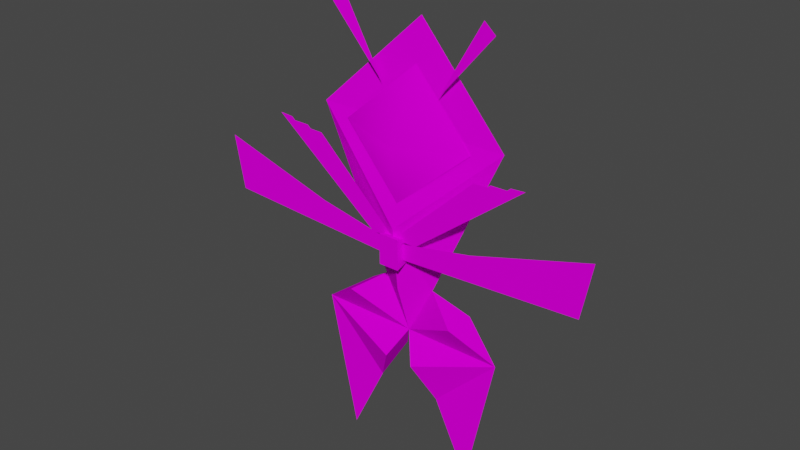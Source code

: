 # Source: rumble-kartana.blend  (saved by Blender 2.83.20; exported with 4.5.12 LTS)
import bpy
from mathutils import Matrix  # noqa: F401  (used for matrix-valued properties, if any)

bpy.ops.wm.read_factory_settings(use_empty=True)
scene = bpy.context.scene
scene.name = 'Scene'

# ---- collections
col_collection = bpy.data.collections.new('Collection'); scene.collection.children.link(col_collection)

# ---- images (referenced by path relative to the original .blend; pixels are not part of the script)
import os
ASSET_DIR = os.environ.get("B2B_ASSET_DIR", "")  # directory of the original .blend (textures are referenced by path, not embedded)
HERE = os.path.dirname(os.path.abspath(__file__))  # packed textures are extracted next to this script under _unpacked/

def load_image(name, relpath, width, height, colorspace="sRGB"):
    """Load a texture the original file referenced (path relative to the .blend, or extracted next to this script)."""
    p = next((c for c in (os.path.join(HERE, relpath), os.path.join(ASSET_DIR, relpath)) if relpath and os.path.exists(c)), "")
    if p:
        img = bpy.data.images.load(p, check_existing=True)
        img.name = name
    else:  # same state as the original file: an image datablock whose file is absent (Cycles renders it pink)
        img = bpy.data.images.new(name, width, height)
        img.source = "FILE"
        img.filepath = "//" + (relpath or name)
    img.colorspace_settings.name = colorspace
    return img
img_pii_kamiturugi_head_png = load_image('Pii_KAMITURUGI_head.png', 'Pii_KAMITURUGI_head.png', 1024, 1024, 'sRGB')
img_pii_kamiturugi_body_png = load_image('Pii_KAMITURUGI_body.png', 'Pii_KAMITURUGI_body.png', 1024, 1024, 'sRGB')

# ---- materials (node trees are filled in below, after node groups)
mat_pii_kamiturugi_head_c = bpy.data.materials.new('Pii_KAMITURUGI_head_C')
mat_pii_kamiturugi_head_c.surface_render_method = 'BLENDED'
mat_pii_kamiturugi_head_c.blend_method = 'BLEND'
mat_pii_kamiturugi_head_c.use_transparency_overlap = False
mat_pii_kamiturugi_head_c.show_transparent_back = False
mat_pii_kamiturugi_head_c.use_transparent_shadow = False
mat_pii_kamiturugi_head_c.diffuse_color = (0.942, 0.942, 0.942, 1.0)
mat_pii_kamiturugi_head_c.roughness = 0.5528
mat_pii_kamiturugi_head_c.specular_intensity = 1.0
mat_pii_kamiturugi_head_c.metallic = 1.0
mat_pii_kamiturugi_body_c = bpy.data.materials.new('Pii_KAMITURUGI_body_C')
mat_pii_kamiturugi_body_c.surface_render_method = 'BLENDED'
mat_pii_kamiturugi_body_c.blend_method = 'BLEND'
mat_pii_kamiturugi_body_c.use_transparency_overlap = False
mat_pii_kamiturugi_body_c.show_transparent_back = False
mat_pii_kamiturugi_body_c.use_transparent_shadow = False
mat_pii_kamiturugi_body_c.diffuse_color = (0.942, 0.942, 0.942, 1.0)
mat_pii_kamiturugi_body_c.roughness = 0.5528
mat_pii_kamiturugi_body_c.specular_intensity = 1.0
mat_pii_kamiturugi_body_c.metallic = 1.0

# ---- material node trees
mat_pii_kamiturugi_head_c.use_nodes = True; mat_pii_kamiturugi_head_c.node_tree.nodes.clear()
_N = mat_pii_kamiturugi_head_c.node_tree.nodes; _L = mat_pii_kamiturugi_head_c.node_tree.links
n0 = _N.new('ShaderNodeBsdfPrincipled'); n0.name = 'Principled BSDF'; n0.location = (10, 300)
n0.distribution = 'GGX'
n0.subsurface_method = 'RANDOM_WALK_SKIN'
n0.inputs[2].default_value = 1.0
n0.inputs[3].default_value = 1.45
n0.inputs[13].default_value = 0.0
n0.inputs[27].default_value = (0.0, 0.0, 0.0, 1.0)
n0.inputs[28].default_value = 1.0
n1 = _N.new('ShaderNodeTexImage'); n1.name = 'Image Texture'; n1.location = (-300, 600)
n1.image = img_pii_kamiturugi_head_png
n1.interpolation = 'Closest'
n2 = _N.new('ShaderNodeOutputMaterial'); n2.name = 'Material Output'; n2.location = (300, 300)
_L.new(n0.outputs[0], n2.inputs[0])
_L.new(n1.outputs[0], n0.inputs[0])
n2.is_active_output = True
mat_pii_kamiturugi_body_c.use_nodes = True; mat_pii_kamiturugi_body_c.node_tree.nodes.clear()
_N = mat_pii_kamiturugi_body_c.node_tree.nodes; _L = mat_pii_kamiturugi_body_c.node_tree.links
n0 = _N.new('ShaderNodeBsdfPrincipled'); n0.name = 'Principled BSDF'; n0.location = (10, 300)
n0.distribution = 'GGX'
n0.subsurface_method = 'RANDOM_WALK_SKIN'
n0.inputs[2].default_value = 0.0
n0.inputs[3].default_value = 1.45
n0.inputs[13].default_value = 0.0
n0.inputs[27].default_value = (0.0, 0.0, 0.0, 1.0)
n0.inputs[28].default_value = 1.0
n1 = _N.new('ShaderNodeTexImage'); n1.name = 'Image Texture'; n1.location = (-300, 600)
n1.image = img_pii_kamiturugi_body_png
n1.interpolation = 'Closest'
n2 = _N.new('ShaderNodeOutputMaterial'); n2.name = 'Material Output'; n2.location = (300, 300)
_L.new(n0.outputs[0], n2.inputs[0])
_L.new(n1.outputs[0], n0.inputs[0])
n2.is_active_output = True

# ---- world
world_world = bpy.data.worlds.new('World'); scene.world = world_world
world_world.use_nodes = True; world_world.node_tree.nodes.clear()
_N = world_world.node_tree.nodes; _L = world_world.node_tree.links
n0 = _N.new('ShaderNodeOutputWorld'); n0.name = 'World Output'; n0.location = (300, 300)
n1 = _N.new('ShaderNodeBackground'); n1.name = 'Background'; n1.location = (10, 300)
n1.inputs[0].default_value = (0.05088, 0.05088, 0.05088, 1.0)
_L.new(n1.outputs[0], n0.inputs[0])
n0.is_active_output = True
world_world.color = (0.05088, 0.05088, 0.05088)
world_world.use_sun_shadow = False
world_world.sun_shadow_jitter_overblur = 0.0

# ---- meshes
me_pii_kamiturugi = bpy.data.meshes.new('Pii_KAMITURUGI')
me_pii_kamiturugi.from_pydata([(-0.1216, 0.3526, 0.03359), (-0.1216, 0.3517, -0.03359), (0.0, 0.291, 2.198e-08), (-0.05675, 0.3994, 2.198e-08), (0.0, 0.5323, 0.04958), (-0.206, 0.7213, -0.0004451), (0.0, 0.3994, 0.03532), (0.0, 0.3994, 3.017e-08), (0.0, 0.7213, 5.447e-08), (0.0, 0.9191, -0.0296), (-0.03044, 0.2332, -0.03359), (-0.03103, 0.2331, 0.03359), (-0.0696, 0.1553, 1.179e-08), (-0.2075, 0.2914, 2.198e-08), (0.1216, 0.3526, 0.03359), (0.1216, 0.3517, -0.03359), (0.1453, 0.0, -2.316e-15), (0.206, 0.7213, -0.0004451), (0.05675, 0.3994, 2.198e-08), (0.03044, 0.2332, -0.03359), (0.03103, 0.2331, 0.03359), (0.0696, 0.1553, 1.179e-08), (0.2075, 0.2914, 2.198e-08), (-1.788e-07, 0.703, 0.06317), (0.0, 0.8347, -0.01697), (0.0, 0.5802, 0.03701), (-0.1447, 0.703, 0.007145), (0.1405, 0.703, 0.007145), (0.1547, 0.9453, -0.001201), (0.182, 0.9256, 0.003517), (-0.06438, 0.7905, 0.001158), (-0.1547, 0.9453, -0.001201), (-0.182, 0.9256, 0.003517), (0.06438, 0.7905, 0.001158), (-0.1453, 0.0, -2.316e-15), (-0.02161, 0.457, 0.06105), (-0.02161, 0.5209, 0.06105), (-0.02161, 0.4658, 0.03016), (-0.02161, 0.5121, 0.03016), (0.02161, 0.457, 0.06105), (0.02161, 0.5209, 0.06105), (0.02161, 0.4658, 0.03016), (0.02161, 0.5121, 0.03016), (-0.03545, 0.5109, 0.04583), (-0.212, 0.6835, 0.04584), (7.544e-08, 0.5109, 0.04584), (-0.2821, 0.6919, 0.0458), (-0.2532, 0.69, 0.0458), (-0.2048, 0.6773, 0.04584), (-0.01182, 0.5109, 0.04584), (-0.2458, 0.6839, 0.0458), (-0.177, 0.6768, 0.04584), (-0.05092, 0.5109, 0.04583), (0.03545, 0.5109, 0.04583), (0.212, 0.6835, 0.04584), (0.2458, 0.6839, 0.0458), (0.177, 0.6768, 0.04584), (0.2048, 0.6773, 0.04584), (0.01182, 0.5109, 0.04584), (0.05092, 0.5109, 0.04583), (0.2821, 0.6919, 0.0458), (0.2532, 0.69, 0.0458), (0.0, 0.7213, -0.001781), (0.0, 0.9191, -0.03138)], [], [(1, 13, 0, 3), (2, 1, 3), (1, 2, 13), (13, 2, 0), (3, 0, 2), (6, 4, 3), (13, 34, 12), (7, 2, 3), (3, 4, 5), (5, 4, 8), (6, 3, 2), (3, 5, 8, 7), (5, 8, 9), (11, 12, 10, 2), (13, 11, 2), (11, 13, 12), (12, 13, 10), (2, 10, 13), (15, 18, 14, 22), (2, 18, 15), (15, 22, 2), (22, 14, 2), (18, 2, 14), (6, 18, 4), (22, 21, 16), (7, 18, 2), (18, 17, 4), (17, 8, 4), (6, 2, 18), (18, 7, 8, 17), (17, 9, 8), (20, 2, 19, 21), (22, 2, 20), (20, 21, 22), (21, 19, 22), (2, 22, 19), (26, 23, 24), (26, 25, 23), (27, 24, 23), (27, 23, 25), (33, 29, 28), (30, 32, 31), (35, 36, 38, 37), (37, 38, 42, 41), (41, 42, 40, 39), (39, 40, 36, 35), (37, 41, 39, 35), (42, 38, 36, 40), (43, 49, 44, 50), (48, 49, 45, 51), (43, 47, 46, 52), (53, 55, 54, 58), (57, 56, 45, 58), (53, 59, 60, 61), (5, 63, 62), (17, 62, 63)])
me_pii_kamiturugi.polygons.foreach_set('material_index', [1, 1, 1, 1, 1, 1, 1, 1, 1, 1, 1, 1, 1, 1, 1, 1, 1, 1, 1, 1, 1, 1, 1, 1, 1, 1, 1, 1, 1, 1, 1, 1, 1, 1, 1, 1, 0, 0, 0, 0, 1, 1, 1, 1, 1, 1, 1, 1, 1, 1, 1, 1, 1, 1, 1, 1])
_uv = me_pii_kamiturugi.uv_layers.new(name='UVMap')
_uv.uv.foreach_set('vector', [0.4433, 0.4324, 0.4433, 0.4324, 0.4433, 0.4324, 0.4433, 0.4324, 0.05167, 0.4324, 0.05167, 0.4324, 0.05167, 0.4324, 0.05167, 0.4324, 0.05167, 0.4324, 0.05167, 0.4324, 0.05167, 0.4324, 0.05167, 0.4324, 0.05167, 0.4324, 0.05167, 0.4324, 0.05167, 0.4324, 0.05167, 0.4324, 1.0, 0.2523, 1.0, 0.5, 0.875, 0.2523, 0.05167, 0.4324, 0.05167, 0.4324, 0.05167, 0.4324, 0.1985, 0.4378, 0.1985, 0.4378, 0.1985, 0.4378, 0.1985, 0.4378, 0.1985, 0.4378, 0.1985, 0.4378, 0.4433, 0.4324, 0.4433, 0.4324, 0.4433, 0.4324, 1.0, 0.2523, 0.875, 0.2523, 1.0, 0.0, 0.1985, 0.4378, 0.1985, 0.4378, 0.1985, 0.4378, 0.1985, 0.4378, 0.4433, 0.4324, 0.4433, 0.4324, 0.4433, 0.4324, 0.4433, 0.4324, 0.4433, 0.4324, 0.4433, 0.4324, 0.4433, 0.4324, 0.05167, 0.4324, 0.05167, 0.4324, 0.05167, 0.4324, 0.05167, 0.4324, 0.05167, 0.4324, 0.05167, 0.4324, 0.05167, 0.4324, 0.05167, 0.4324, 0.05167, 0.4324, 0.05167, 0.4324, 0.05167, 0.4324, 0.05167, 0.4324, 0.4433, 0.4324, 0.4433, 0.4324, 0.4433, 0.4324, 0.4433, 0.4324, 0.05167, 0.4324, 0.05167, 0.4324, 0.05167, 0.4324, 0.05167, 0.4324, 0.05167, 0.4324, 0.05167, 0.4324, 0.05167, 0.4324, 0.05167, 0.4324, 0.05167, 0.4324, 0.05167, 0.4324, 0.05167, 0.4324, 0.05167, 0.4324, 1.0, 0.2523, 0.875, 0.2523, 1.0, 0.5, 0.05167, 0.4324, 0.05167, 0.4324, 0.05167, 0.4324, 0.1985, 0.4378, 0.1985, 0.4378, 0.1985, 0.4378, 0.1985, 0.4378, 0.1985, 0.4378, 0.1985, 0.4378, 0.4433, 0.4324, 0.4433, 0.4324, 0.4433, 0.4324, 1.0, 0.2523, 1.0, 0.0, 0.875, 0.2523, 0.1985, 0.4378, 0.1985, 0.4378, 0.1985, 0.4378, 0.1985, 0.4378, 0.4433, 0.4324, 0.4433, 0.4324, 0.4433, 0.4324, 0.4433, 0.4324, 0.4433, 0.4324, 0.4433, 0.4324, 0.4433, 0.4324, 0.05167, 0.4324, 0.05167, 0.4324, 0.05167, 0.4324, 0.05167, 0.4324, 0.05167, 0.4324, 0.05167, 0.4324, 0.05167, 0.4324, 0.05167, 0.4324, 0.05167, 0.4324, 0.05167, 0.4324, 0.05167, 0.4324, 0.05167, 0.4324, 0.0248, 0.5, 0.5, 0.5, 0.5, 0.9752, 0.0248, 0.5, 0.5, 0.0248, 0.5, 0.5, 0.9752, 0.5, 0.5, 0.9752, 0.5, 0.5, 0.9752, 0.5, 0.5, 0.5, 0.5, 0.0248, 0.05167, 0.4378, 0.05167, 0.4378, 0.05167, 0.4378, 0.05167, 0.4378, 0.05167, 0.4378, 0.05167, 0.4378, 0.3236, 0.4351, 0.3236, 0.4351, 0.3236, 0.4351, 0.3236, 0.4351, 0.3236, 0.4351, 0.3236, 0.4351, 0.3236, 0.4351, 0.3236, 0.4351, 0.3236, 0.4351, 0.3236, 0.4351, 0.3236, 0.4351, 0.3236, 0.4351, 0.3236, 0.4351, 0.3236, 0.4351, 0.3236, 0.4351, 0.3236, 0.4351, 0.3236, 0.4351, 0.3236, 0.4351, 0.3236, 0.4351, 0.3236, 0.4351, 0.3236, 0.4351, 0.3236, 0.4351, 0.3236, 0.4351, 0.3236, 0.4351, 0.3182, 0.4297, 0.3182, 0.4297, 0.3182, 0.4297, 0.3182, 0.4297, 0.3182, 0.4297, 0.3182, 0.4297, 0.3182, 0.4297, 0.3182, 0.4297, 0.3182, 0.4297, 0.3182, 0.4297, 0.3182, 0.4297, 0.3182, 0.4297, 0.3182, 0.4297, 0.3182, 0.4297, 0.3182, 0.4297, 0.3182, 0.4297, 0.3182, 0.4297, 0.3182, 0.4297, 0.3182, 0.4297, 0.3182, 0.4297, 0.3182, 0.4297, 0.3182, 0.4297, 0.3182, 0.4297, 0.3182, 0.4297, 0.1985, 0.4378, 0.1985, 0.4378, 0.1985, 0.4378, 0.1985, 0.4378, 0.1985, 0.4378, 0.1985, 0.4378])
_ca = me_pii_kamiturugi.color_attributes.new('pm0880_00_BodyASkin-color', 'BYTE_COLOR', 'CORNER')
_ca.data.foreach_set('color', [1.0, 1.0, 1.0, 1.0, 1.0, 1.0, 1.0, 1.0, 1.0, 1.0, 1.0, 1.0, 1.0, 1.0, 1.0, 1.0, 1.0, 1.0, 1.0, 1.0, 1.0, 1.0, 1.0, 1.0, 1.0, 1.0, 1.0, 1.0, 1.0, 1.0, 1.0, 1.0, 1.0, 1.0, 1.0, 1.0, 1.0, 1.0, 1.0, 1.0, 1.0, 1.0, 1.0, 1.0, 1.0, 1.0, 1.0, 1.0, 1.0, 1.0, 1.0, 1.0, 1.0, 1.0, 1.0, 1.0, 1.0, 1.0, 1.0, 1.0, 1.0, 1.0, 1.0, 1.0, 1.0, 1.0, 1.0, 1.0, 1.0, 1.0, 1.0, 1.0, 1.0, 1.0, 1.0, 1.0, 1.0, 1.0, 1.0, 1.0, 1.0, 1.0, 1.0, 1.0, 1.0, 1.0, 1.0, 1.0, 1.0, 1.0, 1.0, 1.0, 1.0, 1.0, 1.0, 1.0, 1.0, 1.0, 1.0, 1.0, 1.0, 1.0, 1.0, 1.0, 1.0, 1.0, 1.0, 1.0, 1.0, 1.0, 1.0, 1.0, 1.0, 1.0, 1.0, 1.0, 1.0, 1.0, 1.0, 1.0, 1.0, 1.0, 1.0, 1.0, 1.0, 1.0, 1.0, 1.0, 1.0, 1.0, 1.0, 1.0, 1.0, 1.0, 1.0, 1.0, 1.0, 1.0, 1.0, 1.0, 1.0, 1.0, 1.0, 1.0, 1.0, 1.0, 1.0, 1.0, 1.0, 1.0, 1.0, 1.0, 1.0, 1.0, 1.0, 1.0, 1.0, 1.0, 1.0, 1.0, 1.0, 1.0, 1.0, 1.0, 1.0, 1.0, 1.0, 1.0, 1.0, 1.0, 1.0, 1.0, 1.0, 1.0, 1.0, 1.0, 1.0, 1.0, 1.0, 1.0, 1.0, 1.0, 1.0, 1.0, 1.0, 1.0, 1.0, 1.0, 1.0, 1.0, 1.0, 1.0, 1.0, 1.0, 1.0, 1.0, 1.0, 1.0, 1.0, 1.0, 1.0, 1.0, 1.0, 1.0, 1.0, 1.0, 1.0, 1.0, 1.0, 1.0, 1.0, 1.0, 1.0, 1.0, 1.0, 1.0, 1.0, 1.0, 1.0, 1.0, 1.0, 1.0, 1.0, 1.0, 1.0, 1.0, 1.0, 1.0, 1.0, 1.0, 1.0, 1.0, 1.0, 1.0, 1.0, 1.0, 1.0, 1.0, 1.0, 1.0, 1.0, 1.0, 1.0, 1.0, 1.0, 1.0, 1.0, 1.0, 1.0, 1.0, 1.0, 1.0, 1.0, 1.0, 1.0, 1.0, 1.0, 1.0, 1.0, 1.0, 1.0, 1.0, 1.0, 1.0, 1.0, 1.0, 1.0, 1.0, 1.0, 1.0, 1.0, 1.0, 1.0, 1.0, 1.0, 1.0, 1.0, 1.0, 1.0, 1.0, 1.0, 1.0, 1.0, 1.0, 1.0, 1.0, 1.0, 1.0, 1.0, 1.0, 1.0, 1.0, 1.0, 1.0, 1.0, 1.0, 1.0, 1.0, 1.0, 1.0, 1.0, 1.0, 1.0, 1.0, 1.0, 1.0, 1.0, 1.0, 1.0, 1.0, 1.0, 1.0, 1.0, 1.0, 1.0, 1.0, 1.0, 1.0, 1.0, 1.0, 1.0, 1.0, 1.0, 1.0, 1.0, 1.0, 1.0, 1.0, 1.0, 1.0, 1.0, 1.0, 1.0, 1.0, 1.0, 1.0, 1.0, 1.0, 1.0, 1.0, 1.0, 1.0, 1.0, 1.0, 1.0, 1.0, 1.0, 1.0, 1.0, 1.0, 1.0, 1.0, 1.0, 1.0, 1.0, 1.0, 1.0, 1.0, 1.0, 1.0, 1.0, 1.0, 1.0, 1.0, 1.0, 1.0, 1.0, 1.0, 1.0, 1.0, 1.0, 1.0, 1.0, 1.0, 1.0, 1.0, 1.0, 1.0, 1.0, 1.0, 1.0, 1.0, 1.0, 1.0, 1.0, 1.0, 1.0, 1.0, 1.0, 1.0, 1.0, 1.0, 1.0, 1.0, 1.0, 1.0, 1.0, 1.0, 1.0, 1.0, 1.0, 1.0, 1.0, 1.0, 1.0, 1.0, 1.0, 1.0, 1.0, 1.0, 1.0, 1.0, 1.0, 1.0, 1.0, 1.0, 1.0, 1.0, 1.0, 1.0, 1.0, 1.0, 1.0, 1.0, 1.0, 1.0, 1.0, 1.0, 1.0, 1.0, 1.0, 1.0, 1.0, 1.0, 1.0, 1.0, 1.0, 1.0, 1.0, 1.0, 1.0, 1.0, 1.0, 1.0, 1.0, 1.0, 1.0, 1.0, 1.0, 1.0, 1.0, 1.0, 1.0, 1.0, 1.0, 1.0, 1.0, 1.0, 1.0, 1.0, 1.0, 1.0, 1.0, 1.0, 1.0, 1.0, 1.0, 1.0, 1.0, 1.0, 1.0, 1.0, 1.0, 1.0, 1.0, 1.0, 1.0, 1.0, 1.0, 1.0, 1.0, 1.0, 1.0, 1.0, 1.0, 1.0, 1.0, 1.0, 1.0, 1.0, 1.0, 1.0, 1.0, 1.0, 1.0, 1.0, 1.0, 1.0, 1.0, 1.0, 1.0, 1.0, 1.0, 1.0, 1.0, 1.0, 1.0, 1.0, 1.0, 1.0, 1.0, 1.0, 1.0, 1.0, 1.0, 1.0, 1.0, 1.0, 1.0, 1.0, 1.0, 1.0, 1.0, 1.0, 1.0, 1.0, 1.0, 1.0, 1.0, 1.0, 1.0, 1.0, 1.0, 1.0, 1.0, 1.0, 1.0, 1.0, 1.0, 1.0, 1.0, 1.0, 1.0, 1.0, 1.0, 1.0, 1.0, 1.0, 1.0, 1.0, 1.0, 1.0, 1.0, 1.0, 1.0, 1.0, 1.0, 1.0, 1.0, 1.0, 1.0, 1.0, 1.0, 1.0, 1.0, 1.0, 1.0, 1.0, 1.0, 1.0, 1.0, 1.0, 1.0, 1.0, 1.0, 1.0, 1.0, 1.0, 1.0, 1.0, 1.0, 1.0, 1.0, 1.0, 1.0, 1.0, 1.0, 1.0, 1.0, 1.0, 1.0, 1.0, 1.0, 1.0, 1.0, 1.0, 1.0, 1.0, 1.0, 1.0, 1.0, 1.0, 1.0, 1.0, 1.0, 1.0, 1.0, 1.0, 1.0, 1.0, 1.0, 1.0, 1.0, 1.0, 1.0, 1.0, 1.0, 1.0, 1.0, 1.0, 1.0, 1.0, 1.0, 1.0, 1.0, 1.0, 1.0, 1.0, 1.0, 1.0, 1.0, 1.0, 1.0, 1.0, 1.0, 1.0, 1.0, 1.0, 1.0, 1.0, 1.0, 1.0, 1.0, 1.0, 1.0, 1.0, 1.0, 1.0, 1.0, 1.0, 1.0, 1.0, 1.0, 1.0, 1.0, 1.0, 1.0, 1.0, 1.0, 1.0, 1.0, 1.0, 1.0, 1.0, 1.0, 1.0, 1.0, 1.0, 1.0, 1.0, 1.0, 1.0, 1.0, 1.0, 1.0, 1.0, 1.0, 1.0, 1.0, 1.0, 1.0, 1.0, 1.0, 1.0, 1.0, 1.0, 1.0, 1.0, 1.0, 1.0, 1.0, 1.0, 1.0, 1.0, 1.0, 1.0, 1.0, 1.0, 1.0, 1.0, 1.0, 1.0, 1.0, 1.0, 1.0, 1.0, 1.0, 1.0, 1.0, 1.0, 1.0, 1.0, 1.0, 1.0, 1.0, 1.0, 1.0, 1.0, 1.0, 1.0, 1.0, 1.0, 1.0, 1.0, 1.0, 1.0, 1.0, 1.0, 1.0, 1.0, 1.0, 1.0, 1.0, 1.0, 1.0, 1.0, 1.0, 1.0, 1.0, 1.0, 1.0, 1.0, 1.0, 1.0])
_ca = me_pii_kamiturugi.color_attributes.new('pm0880_00_BodyASkin-color_1', 'BYTE_COLOR', 'CORNER')
_ca.data.foreach_set('color', [1.0, 1.0, 1.0, 1.0, 1.0, 1.0, 1.0, 1.0, 1.0, 1.0, 1.0, 1.0, 1.0, 1.0, 1.0, 1.0, 1.0, 1.0, 1.0, 1.0, 1.0, 1.0, 1.0, 1.0, 1.0, 1.0, 1.0, 1.0, 1.0, 1.0, 1.0, 1.0, 1.0, 1.0, 1.0, 1.0, 1.0, 1.0, 1.0, 1.0, 1.0, 1.0, 1.0, 1.0, 1.0, 1.0, 1.0, 1.0, 1.0, 1.0, 1.0, 1.0, 1.0, 1.0, 1.0, 1.0, 1.0, 1.0, 1.0, 1.0, 1.0, 1.0, 1.0, 1.0, 1.0, 1.0, 1.0, 1.0, 1.0, 1.0, 1.0, 1.0, 1.0, 1.0, 1.0, 1.0, 1.0, 1.0, 1.0, 1.0, 1.0, 1.0, 1.0, 1.0, 1.0, 1.0, 1.0, 1.0, 1.0, 1.0, 1.0, 1.0, 1.0, 1.0, 1.0, 1.0, 1.0, 1.0, 1.0, 1.0, 1.0, 1.0, 1.0, 1.0, 1.0, 1.0, 1.0, 1.0, 1.0, 1.0, 1.0, 1.0, 1.0, 1.0, 1.0, 1.0, 1.0, 1.0, 1.0, 1.0, 1.0, 1.0, 1.0, 1.0, 1.0, 1.0, 1.0, 1.0, 1.0, 1.0, 1.0, 1.0, 1.0, 1.0, 1.0, 1.0, 1.0, 1.0, 1.0, 1.0, 1.0, 1.0, 1.0, 1.0, 1.0, 1.0, 1.0, 1.0, 1.0, 1.0, 1.0, 1.0, 1.0, 1.0, 1.0, 1.0, 1.0, 1.0, 1.0, 1.0, 1.0, 1.0, 1.0, 1.0, 1.0, 1.0, 1.0, 1.0, 1.0, 1.0, 1.0, 1.0, 1.0, 1.0, 1.0, 1.0, 1.0, 1.0, 1.0, 1.0, 1.0, 1.0, 1.0, 1.0, 1.0, 1.0, 1.0, 1.0, 1.0, 1.0, 1.0, 1.0, 1.0, 1.0, 1.0, 1.0, 1.0, 1.0, 1.0, 1.0, 1.0, 1.0, 1.0, 1.0, 1.0, 1.0, 1.0, 1.0, 1.0, 1.0, 1.0, 1.0, 1.0, 1.0, 1.0, 1.0, 1.0, 1.0, 1.0, 1.0, 1.0, 1.0, 1.0, 1.0, 1.0, 1.0, 1.0, 1.0, 1.0, 1.0, 1.0, 1.0, 1.0, 1.0, 1.0, 1.0, 1.0, 1.0, 1.0, 1.0, 1.0, 1.0, 1.0, 1.0, 1.0, 1.0, 1.0, 1.0, 1.0, 1.0, 1.0, 1.0, 1.0, 1.0, 1.0, 1.0, 1.0, 1.0, 1.0, 1.0, 1.0, 1.0, 1.0, 1.0, 1.0, 1.0, 1.0, 1.0, 1.0, 1.0, 1.0, 1.0, 1.0, 1.0, 1.0, 1.0, 1.0, 1.0, 1.0, 1.0, 1.0, 1.0, 1.0, 1.0, 1.0, 1.0, 1.0, 1.0, 1.0, 1.0, 1.0, 1.0, 1.0, 1.0, 1.0, 1.0, 1.0, 1.0, 1.0, 1.0, 1.0, 1.0, 1.0, 1.0, 1.0, 1.0, 1.0, 1.0, 1.0, 1.0, 1.0, 1.0, 1.0, 1.0, 1.0, 1.0, 1.0, 1.0, 1.0, 1.0, 1.0, 1.0, 1.0, 1.0, 1.0, 1.0, 1.0, 1.0, 1.0, 1.0, 1.0, 1.0, 1.0, 1.0, 1.0, 1.0, 1.0, 1.0, 1.0, 1.0, 1.0, 1.0, 1.0, 1.0, 1.0, 1.0, 1.0, 1.0, 1.0, 1.0, 1.0, 1.0, 1.0, 1.0, 1.0, 1.0, 1.0, 1.0, 1.0, 1.0, 1.0, 1.0, 1.0, 1.0, 1.0, 1.0, 1.0, 1.0, 1.0, 1.0, 1.0, 1.0, 1.0, 1.0, 1.0, 1.0, 1.0, 1.0, 1.0, 1.0, 1.0, 1.0, 1.0, 1.0, 1.0, 1.0, 1.0, 1.0, 1.0, 1.0, 1.0, 1.0, 1.0, 1.0, 1.0, 1.0, 1.0, 1.0, 1.0, 1.0, 1.0, 1.0, 1.0, 1.0, 1.0, 1.0, 1.0, 1.0, 1.0, 1.0, 1.0, 1.0, 1.0, 1.0, 1.0, 1.0, 1.0, 1.0, 1.0, 1.0, 1.0, 1.0, 1.0, 1.0, 1.0, 1.0, 1.0, 1.0, 1.0, 1.0, 1.0, 1.0, 1.0, 1.0, 1.0, 1.0, 1.0, 1.0, 1.0, 1.0, 1.0, 1.0, 1.0, 1.0, 1.0, 1.0, 1.0, 1.0, 1.0, 1.0, 1.0, 1.0, 1.0, 1.0, 1.0, 1.0, 1.0, 1.0, 1.0, 1.0, 1.0, 1.0, 1.0, 1.0, 1.0, 1.0, 1.0, 1.0, 1.0, 1.0, 1.0, 1.0, 1.0, 1.0, 1.0, 1.0, 1.0, 1.0, 1.0, 1.0, 1.0, 1.0, 1.0, 1.0, 1.0, 1.0, 1.0, 1.0, 1.0, 1.0, 1.0, 1.0, 1.0, 1.0, 1.0, 1.0, 1.0, 1.0, 1.0, 1.0, 1.0, 1.0, 1.0, 1.0, 1.0, 1.0, 1.0, 1.0, 1.0, 1.0, 1.0, 1.0, 1.0, 1.0, 1.0, 1.0, 1.0, 1.0, 1.0, 1.0, 1.0, 1.0, 1.0, 1.0, 1.0, 1.0, 1.0, 1.0, 1.0, 1.0, 1.0, 1.0, 1.0, 1.0, 1.0, 1.0, 1.0, 1.0, 1.0, 1.0, 1.0, 1.0, 1.0, 1.0, 1.0, 1.0, 1.0, 1.0, 1.0, 1.0, 1.0, 1.0, 1.0, 1.0, 1.0, 1.0, 1.0, 1.0, 1.0, 1.0, 1.0, 1.0, 1.0, 1.0, 1.0, 1.0, 1.0, 1.0, 1.0, 1.0, 1.0, 1.0, 1.0, 1.0, 1.0, 1.0, 1.0, 1.0, 1.0, 1.0, 1.0, 1.0, 1.0, 1.0, 1.0, 1.0, 1.0, 1.0, 1.0, 1.0, 1.0, 1.0, 1.0, 1.0, 1.0, 1.0, 1.0, 1.0, 1.0, 1.0, 1.0, 1.0, 1.0, 1.0, 1.0, 1.0, 1.0, 1.0, 1.0, 1.0, 1.0, 1.0, 1.0, 1.0, 1.0, 1.0, 1.0, 1.0, 1.0, 1.0, 1.0, 1.0, 1.0, 1.0, 1.0, 1.0, 1.0, 1.0, 1.0, 1.0, 1.0, 1.0, 1.0, 1.0, 1.0, 1.0, 1.0, 1.0, 1.0, 1.0, 1.0, 1.0, 1.0, 1.0, 1.0, 1.0, 1.0, 1.0, 1.0, 1.0, 1.0, 1.0, 1.0, 1.0, 1.0, 1.0, 1.0, 1.0, 1.0, 1.0, 1.0, 1.0, 1.0, 1.0, 1.0, 1.0, 1.0, 1.0, 1.0, 1.0, 1.0, 1.0, 1.0, 1.0, 1.0, 1.0, 1.0, 1.0, 1.0, 1.0, 1.0, 1.0, 1.0, 1.0, 1.0, 1.0, 1.0, 1.0, 1.0, 1.0, 1.0, 1.0, 1.0, 1.0, 1.0, 1.0, 1.0, 1.0, 1.0, 1.0, 1.0, 1.0, 1.0, 1.0, 1.0, 1.0, 1.0, 1.0, 1.0, 1.0, 1.0, 1.0, 1.0, 1.0, 1.0, 1.0, 1.0, 1.0, 1.0, 1.0, 1.0, 1.0, 1.0, 1.0, 1.0, 1.0, 1.0, 1.0, 1.0, 1.0, 1.0, 1.0, 1.0, 1.0, 1.0, 1.0, 1.0, 1.0, 1.0, 1.0, 1.0, 1.0, 1.0, 1.0])
me_pii_kamiturugi.materials.append(mat_pii_kamiturugi_head_c)
me_pii_kamiturugi.materials.append(mat_pii_kamiturugi_body_c)
me_pii_kamiturugi.use_mirror_x = True
me_pii_kamiturugi.update()
me_pii_kamiturugi.normals_split_custom_set([tuple(v) for v in zip(*[iter([-0.5825, 0.8128, -0.01087, -0.5825, 0.8128, -0.01087, -0.5825, 0.8128, -0.01087, -0.5825, 0.8128, -0.01087, 0.3446, 0.1803, -0.9213, 0.3446, 0.1803, -0.9213, 0.3446, 0.1803, -0.9213, -0.0008729, -0.4854, -0.8743, -0.0008729, -0.4854, -0.8743, -0.0008729, -0.4854, -0.8743, -0.0008634, -0.48, 0.8772, -0.0008634, -0.48, 0.8772, -0.0008634, -0.48, 0.8772, 0.346, 0.1811, 0.9206, 0.346, 0.1811, 0.9206, 0.346, 0.1811, 0.9206, -0.5232, -0.1369, 0.8411, -0.5229, -0.1369, 0.8413, -0.5257, -0.1368, 0.8396, -7.123e-10, -7.56e-08, 1.0, -7.123e-10, -7.56e-08, 1.0, -7.123e-10, -7.56e-08, 1.0, 1.443e-07, 7.55e-08, -1.0, 1.443e-07, 7.55e-08, -1.0, 1.443e-07, 7.55e-08, -1.0, -0.3816, -0.1757, 0.9075, -0.3816, -0.1757, 0.9075, -0.3816, -0.1757, 0.9075, -0.002091, 0.2538, 0.9673, -0.002091, 0.2538, 0.9673, -0.002091, 0.2538, 0.9673, -0.5213, -0.1633, 0.8376, -0.5213, -0.1633, 0.8376, -0.5213, -0.1633, 0.8376, 0.001695, -0.0002987, -1.0, 0.001695, -0.0002987, -1.0, 0.001695, -0.0002987, -1.0, 0.001695, -0.0002987, -1.0, -0.002138, 0.148, 0.989, -0.002138, 0.148, 0.989, -0.002138, 0.148, 0.989, 0.8898, -0.4563, 0.007312, 0.8898, -0.4563, 0.007312, 0.8898, -0.4563, 0.007312, 0.8898, -0.4563, 0.007312, 0.0009026, 0.5019, 0.8649, 0.0009026, 0.5019, 0.8649, 0.0009026, 0.5019, 0.8649, -0.2648, -0.2684, 0.9262, -0.2648, -0.2684, 0.9262, -0.2648, -0.2684, 0.9262, -0.2636, -0.2671, -0.9269, -0.2636, -0.2671, -0.9269, -0.2636, -0.2671, -0.9269, 0.0009034, 0.5023, -0.8647, 0.0009034, 0.5023, -0.8647, 0.0009034, 0.5023, -0.8647, 0.5825, 0.8128, -0.01087, 0.5825, 0.8128, -0.01087, 0.5825, 0.8128, -0.01087, 0.5825, 0.8128, -0.01087, -0.3446, 0.1803, -0.9213, -0.3446, 0.1803, -0.9213, -0.3446, 0.1803, -0.9213, 0.0008729, -0.4854, -0.8743, 0.0008729, -0.4854, -0.8743, 0.0008729, -0.4854, -0.8743, 0.0008634, -0.48, 0.8772, 0.0008634, -0.48, 0.8772, 0.0008634, -0.48, 0.8772, -0.346, 0.1811, 0.9206, -0.346, 0.1811, 0.9206, -0.346, 0.1811, 0.9206, 0.5232, -0.1369, 0.8411, 0.5257, -0.1368, 0.8396, 0.5229, -0.1369, 0.8413, 7.123e-10, -7.56e-08, 1.0, 7.123e-10, -7.56e-08, 1.0, 7.123e-10, -7.56e-08, 1.0, -1.443e-07, 7.55e-08, -1.0, -1.443e-07, 7.55e-08, -1.0, -1.443e-07, 7.55e-08, -1.0, 0.3816, -0.1757, 0.9075, 0.3816, -0.1757, 0.9075, 0.3816, -0.1757, 0.9075, 0.002091, 0.2538, 0.9673, 0.002091, 0.2538, 0.9673, 0.002091, 0.2538, 0.9673, 0.5213, -0.1633, 0.8376, 0.5213, -0.1633, 0.8376, 0.5213, -0.1633, 0.8376, -0.001695, -0.0002987, -1.0, -0.001695, -0.0002987, -1.0, -0.001695, -0.0002987, -1.0, -0.001695, -0.0002987, -1.0, 0.002138, 0.148, 0.989, 0.002138, 0.148, 0.989, 0.002138, 0.148, 0.989, -0.8898, -0.4563, 0.007313, -0.8898, -0.4563, 0.007313, -0.8898, -0.4563, 0.007313, -0.8898, -0.4563, 0.007313, -0.0009026, 0.5019, 0.8649, -0.0009026, 0.5019, 0.8649, -0.0009026, 0.5019, 0.8649, 0.2648, -0.2684, 0.9262, 0.2648, -0.2684, 0.9262, 0.2648, -0.2684, 0.9262, 0.2636, -0.2671, -0.9269, 0.2636, -0.2671, -0.9269, 0.2636, -0.2671, -0.9269, -0.0009034, 0.5023, -0.8647, -0.0009034, 0.5023, -0.8647, -0.0009034, 0.5023, -0.8647, -0.3551, 0.1657, 0.92, 0.00408, 0.1253, 0.9921, 0.002436, 0.5192, 0.8547, -0.3535, 0.2235, 0.9083, 0.0002406, -0.208, 0.9781, 0.002019, 0.1786, 0.9839, 0.3659, 0.1788, 0.9133, 0.01135, 0.5212, 0.8534, 0.009229, 0.1337, 0.991, 0.363, 0.2191, 0.9056, 0.002398, 0.1785, 0.9839, 0.004552, -0.2079, 0.9781, -0.1128, 0.08096, 0.9903, -0.1128, 0.08096, 0.9903, -0.1128, 0.08096, 0.9903, -0.1128, -0.08096, -0.9903, -0.1131, -0.08115, -0.9903, -0.1128, -0.08096, -0.9903, -1.0, 0.0, 0.0, -1.0, 0.0, 0.0, -1.0, 0.0, 0.0, -1.0, 0.0, 0.0, 0.0, 0.0, -1.0, 0.0, 0.0, -1.0, 0.0, 0.0, -1.0, 0.0, 0.0, -1.0, 1.0, 0.0, 0.0, 1.0, 0.0, 0.0, 1.0, 0.0, 0.0, 1.0, 0.0, 0.0, 0.0, 0.0, 1.0, 0.0, 0.0, 1.0, 0.0, 0.0, 1.0, 0.0, 0.0, 1.0, 0.0, -0.9616, -0.2746, 0.0, -0.9616, -0.2746, 0.0, -0.9616, -0.2746, 0.0, -0.9616, -0.2746, 0.0, 0.9616, -0.2746, 0.0, 0.9616, -0.2746, 0.0, 0.9616, -0.2746, 0.0, 0.9616, -0.2746, -0.0007264, -0.0007763, 1.0, -0.0007264, -0.0007763, 1.0, -0.0007264, -0.0007763, 1.0, -0.0007264, -0.0007763, 1.0, 0.0, -1.521e-08, 1.0, 0.0, -1.521e-08, 1.0, 0.0, -1.521e-08, 1.0, 0.0, -1.521e-08, 1.0, -3.823e-05, 0.0001307, 1.0, -3.823e-05, 0.0001307, 1.0, -3.823e-05, 0.0001307, 1.0, -3.823e-05, 0.0001307, 1.0, 0.0007265, -0.0007763, 1.0, 0.0007265, -0.0007763, 1.0, 0.0007265, -0.0007763, 1.0, 0.0007265, -0.0007763, 1.0, 0.0, -1.521e-08, 1.0, 0.0, -1.521e-08, 1.0, 0.0, -1.521e-08, 1.0, 0.0, -1.521e-08, 1.0, 3.812e-05, 0.0001307, 1.0, 3.812e-05, 0.0001307, 1.0, 3.812e-05, 0.0001307, 1.0, 3.812e-05, 0.0001307, 1.0, -0.006413, -0.148, -0.989, -0.006413, -0.148, -0.989, -0.006413, -0.148, -0.989, 0.006413, -0.148, -0.989, 0.006413, -0.148, -0.989, 0.006413, -0.148, -0.989])] * 3)])
me_pii_kamiturugi_002 = bpy.data.meshes.new('Pii_KAMITURUGI.002')
me_pii_kamiturugi_002.from_pydata([(0.4082, 0.5371, 0.0458), (0.01182, 0.5046, 0.04584), (0.1738, 0.5363, 0.0458), (0.4214, 0.6078, 0.0458), (0.1738, 0.5097, 0.0458), (0.01184, 0.4868, 0.04584), (0.4, 0.4947, 0.0458), (0.1751, 0.4821, 0.0458), (0.01178, 0.473, 0.04584), (-0.4082, 0.5371, 0.0458), (-0.01182, 0.5046, 0.04584), (-0.1738, 0.5363, 0.0458), (-0.4214, 0.6078, 0.0458), (-0.1738, 0.5097, 0.0458), (-0.01184, 0.4868, 0.04584), (-0.4, 0.4947, 0.0458), (-0.1751, 0.4821, 0.0458), (-0.01178, 0.473, 0.04584)], [], [(4, 5, 1, 2), (2, 3, 0, 4), (4, 0, 6, 7), (5, 4, 7, 8), (13, 11, 10, 14), (11, 13, 9, 12), (13, 16, 15, 9), (14, 17, 16, 13)])
me_pii_kamiturugi_002.polygons.foreach_set('material_index', [1, 1, 1, 1, 1, 1, 1, 1])
_uv = me_pii_kamiturugi_002.uv_layers.new(name='UVMap')
_uv.uv.foreach_set('vector', [1.0, 0.75, 0.0, 0.75, 0.0, 1.0, 1.0, 1.0, 0.05167, 0.4324, 0.05167, 0.4324, 0.05167, 0.4324, 0.05167, 0.4324, 0.05167, 0.4324, 0.05167, 0.4324, 0.05167, 0.4324, 0.05167, 0.4324, 0.0, 0.7461, 1.0, 0.7461, 1.0, 0.5059, 0.0, 0.5059, 1.0, 0.75, 1.0, 1.0, 0.0, 1.0, 0.0, 0.75, 0.05167, 0.4324, 0.05167, 0.4324, 0.05167, 0.4324, 0.05167, 0.4324, 0.05167, 0.4324, 0.05167, 0.4324, 0.05167, 0.4324, 0.05167, 0.4324, 0.0, 0.7461, 0.0, 0.5059, 1.0, 0.5059, 1.0, 0.7461])
_ca = me_pii_kamiturugi_002.color_attributes.new('pm0880_00_BodyASkin-color', 'BYTE_COLOR', 'CORNER')
_ca.data.foreach_set('color', [1.0, 1.0, 1.0, 1.0, 1.0, 1.0, 1.0, 1.0, 1.0, 1.0, 1.0, 1.0, 1.0, 1.0, 1.0, 1.0, 1.0, 1.0, 1.0, 1.0, 1.0, 1.0, 1.0, 1.0, 1.0, 1.0, 1.0, 1.0, 1.0, 1.0, 1.0, 1.0, 1.0, 1.0, 1.0, 1.0, 1.0, 1.0, 1.0, 1.0, 1.0, 1.0, 1.0, 1.0, 1.0, 1.0, 1.0, 1.0, 1.0, 1.0, 1.0, 1.0, 1.0, 1.0, 1.0, 1.0, 1.0, 1.0, 1.0, 1.0, 1.0, 1.0, 1.0, 1.0, 1.0, 1.0, 1.0, 1.0, 1.0, 1.0, 1.0, 1.0, 1.0, 1.0, 1.0, 1.0, 1.0, 1.0, 1.0, 1.0, 1.0, 1.0, 1.0, 1.0, 1.0, 1.0, 1.0, 1.0, 1.0, 1.0, 1.0, 1.0, 1.0, 1.0, 1.0, 1.0, 1.0, 1.0, 1.0, 1.0, 1.0, 1.0, 1.0, 1.0, 1.0, 1.0, 1.0, 1.0, 1.0, 1.0, 1.0, 1.0, 1.0, 1.0, 1.0, 1.0, 1.0, 1.0, 1.0, 1.0, 1.0, 1.0, 1.0, 1.0, 1.0, 1.0, 1.0, 1.0])
_ca = me_pii_kamiturugi_002.color_attributes.new('pm0880_00_BodyASkin-color_1', 'BYTE_COLOR', 'CORNER')
_ca.data.foreach_set('color', [1.0, 1.0, 1.0, 1.0, 1.0, 1.0, 1.0, 1.0, 1.0, 1.0, 1.0, 1.0, 1.0, 1.0, 1.0, 1.0, 1.0, 1.0, 1.0, 1.0, 1.0, 1.0, 1.0, 1.0, 1.0, 1.0, 1.0, 1.0, 1.0, 1.0, 1.0, 1.0, 1.0, 1.0, 1.0, 1.0, 1.0, 1.0, 1.0, 1.0, 1.0, 1.0, 1.0, 1.0, 1.0, 1.0, 1.0, 1.0, 1.0, 1.0, 1.0, 1.0, 1.0, 1.0, 1.0, 1.0, 1.0, 1.0, 1.0, 1.0, 1.0, 1.0, 1.0, 1.0, 1.0, 1.0, 1.0, 1.0, 1.0, 1.0, 1.0, 1.0, 1.0, 1.0, 1.0, 1.0, 1.0, 1.0, 1.0, 1.0, 1.0, 1.0, 1.0, 1.0, 1.0, 1.0, 1.0, 1.0, 1.0, 1.0, 1.0, 1.0, 1.0, 1.0, 1.0, 1.0, 1.0, 1.0, 1.0, 1.0, 1.0, 1.0, 1.0, 1.0, 1.0, 1.0, 1.0, 1.0, 1.0, 1.0, 1.0, 1.0, 1.0, 1.0, 1.0, 1.0, 1.0, 1.0, 1.0, 1.0, 1.0, 1.0, 1.0, 1.0, 1.0, 1.0, 1.0, 1.0])
me_pii_kamiturugi_002.materials.append(mat_pii_kamiturugi_head_c)
me_pii_kamiturugi_002.materials.append(mat_pii_kamiturugi_body_c)
me_pii_kamiturugi_002.use_mirror_x = True
me_pii_kamiturugi_002.update()
me_pii_kamiturugi_002.normals_split_custom_set([tuple(v) for v in zip(*[iter([-0.0002387, -7.233e-08, -1.0, -0.0002387, -7.233e-08, -1.0, -0.0002387, -7.233e-08, -1.0, -0.0002387, -7.233e-08, -1.0, 7.146e-08, -4.474e-08, -1.0, 7.146e-08, -4.474e-08, -1.0, 7.146e-08, -4.474e-08, -1.0, 7.146e-08, -4.474e-08, -1.0, 1.462e-08, 1.026e-07, -1.0, 1.462e-08, 1.026e-07, -1.0, 1.462e-08, 1.026e-07, -1.0, 1.462e-08, 1.026e-07, -1.0, -0.0002371, -7.033e-06, -1.0, -0.0002371, -7.033e-06, -1.0, -0.0002371, -7.033e-06, -1.0, -0.0002371, -7.033e-06, -1.0, 0.0002387, -7.233e-08, -1.0, 0.0002387, -7.233e-08, -1.0, 0.0002387, -7.233e-08, -1.0, 0.0002387, -7.233e-08, -1.0, -8.167e-08, -4.474e-08, -1.0, -8.167e-08, -4.474e-08, -1.0, -8.167e-08, -4.474e-08, -1.0, -8.167e-08, -4.474e-08, -1.0, -1.462e-08, 1.026e-07, -1.0, -1.462e-08, 1.026e-07, -1.0, -1.462e-08, 1.026e-07, -1.0, -1.462e-08, 1.026e-07, -1.0, 0.0002371, -7.033e-06, -1.0, 0.0002371, -7.033e-06, -1.0, 0.0002371, -7.033e-06, -1.0, 0.0002371, -7.033e-06, -1.0])] * 3)])
arm_armature = bpy.data.armatures.new('Armature')  # bones are not reproduced

# ---- objects
ob_pii_kamiturugi = bpy.data.objects.new('Pii_KAMITURUGI', me_pii_kamiturugi)
ob_armature = bpy.data.objects.new('Armature', arm_armature)
ob_pii_kamiturugi_001 = bpy.data.objects.new('Pii_KAMITURUGI.001', me_pii_kamiturugi_002)

# ---- transforms, parenting, visibility, modifiers, constraints
ob_pii_kamiturugi.parent = ob_armature
ob_pii_kamiturugi.matrix_parent_inverse = Matrix(((1.0, 0.0, 0.0, -0.0), (0.0, -1.629e-07, 1.0, 0.0), (0.0, -1.0, -1.629e-07, 0.0), (-0.0, 0.0, -0.0, 1.0)))
ob_pii_kamiturugi.location = (0.0, 0.0, 0.0)
ob_pii_kamiturugi.rotation_euler = (1.571, -0.0, 0.0)
ob_pii_kamiturugi.lineart.crease_threshold = 0.0
ob_pii_kamiturugi.use_mesh_mirror_x = True
_vg = ob_pii_kamiturugi.vertex_groups.new(name='ROOT')
_vg = ob_pii_kamiturugi.vertex_groups.new(name='BODY')
for _i, _w in zip([0, 1, 2, 3, 4, 5, 6, 7, 8, 9, 10, 11, 12, 13, 14, 15, 16, 17, 18, 19, 20, 21, 22, 23, 24, 25, 26, 27, 28, 29, 30, 31, 32, 33, 34, 35, 36, 37, 38, 39, 40, 41, 42, 43, 44, 45, 46, 47, 48, 49, 50, 51, 52, 53, 54, 55, 56, 57, 58, 59, 60, 61, 62, 63], [0.02565, 0.02945, 0.07023, 0.6048, 0.5361, 1.192e-07, 0.9164, 0.8802, 9.191e-05, 0.0138, 0.01466, 0.01454, 0.0006104, 3.576e-07, 0.02565, 0.02945, 0.0001866, 1.192e-07, 0.6048, 0.01466, 0.01454, 0.0006104, 3.576e-07, 1.675e-05, 0.002231, 0.07811, 0.0001006, 2.789e-05, 0.003952, 0.007978, 2.384e-07, 0.004008, 0.008515, 2.384e-07, 0.04864, 0.9886, 0.6505, 0.9764, 0.7416, 0.9886, 0.6505, 0.9764, 0.7416, 0.7472, 4.238e-05, 0.7556, 3.272e-05, 1.192e-07, 0.0001035, 0.7457, 5.96e-08, 0.00972, 0.8583, 0.821, 0.005581, 5.96e-08, 0.00972, 0.008276, 0.7457, 0.8583, 0.01716, 0.0006459, 0.000105, 0.01413]): _vg.add([_i], _w, 'REPLACE')
_vg = ob_pii_kamiturugi.vertex_groups.new(name='ARM')
_vg = ob_pii_kamiturugi.vertex_groups.new(name='HEAD')
for _i, _w in zip([4, 5, 8, 9, 17, 23, 24, 25, 26, 27, 28, 29, 30, 31, 32, 33, 35, 36, 37, 38, 39, 40, 41, 42, 43, 44, 45, 46, 47, 48, 49, 50, 51, 52, 53, 54, 55, 56, 57, 58, 59, 60, 61, 62, 63], [0.4639, 1.0, 0.9999, 0.9862, 1.0, 1.0, 0.9978, 0.9219, 0.9999, 1.0, 0.996, 0.992, 1.0, 0.996, 0.9915, 1.0, 0.01142, 0.3495, 0.02357, 0.2584, 0.01142, 0.3495, 0.02357, 0.2584, 0.2528, 1.0, 0.2444, 1.0, 1.0, 0.9999, 0.2543, 1.0, 0.9903, 0.1417, 0.179, 0.9944, 1.0, 0.9903, 0.9917, 0.2543, 0.1417, 0.9828, 0.9994, 0.9999, 0.9859]): _vg.add([_i], _w, 'REPLACE')
_vg = ob_pii_kamiturugi.vertex_groups.new(name='EAR')
_vg = ob_pii_kamiturugi.vertex_groups.new(name='LEG')
for _i, _w in zip([0, 1, 2, 3, 6, 7, 10, 11, 12, 13, 14, 15, 16, 18, 19, 20, 21, 22, 34], [0.9744, 0.9705, 0.9298, 0.3952, 0.0836, 0.1198, 0.9853, 0.9855, 0.9994, 1.0, 0.9744, 0.9705, 0.9998, 0.3952, 0.9853, 0.9855, 0.9994, 1.0, 0.9514]): _vg.add([_i], _w, 'REPLACE')
_vg = ob_pii_kamiturugi.vertex_groups.new(name='TAIL')
_m = ob_pii_kamiturugi.modifiers.new('Armature', 'ARMATURE')
_m.object = ob_armature
ob_armature.location = (0.0, 0.0, 0.0)
ob_armature.rotation_euler = (1.571, -0.0, 0.0)
ob_armature.lineart.crease_threshold = 0.0
ob_pii_kamiturugi_001.parent = ob_armature
ob_pii_kamiturugi_001.matrix_parent_inverse = Matrix(((1.0, 0.0, 0.0, -0.0), (0.0, -1.629e-07, 1.0, 0.0), (0.0, -1.0, -1.629e-07, 0.0), (-0.0, 0.0, -0.0, 1.0)))
ob_pii_kamiturugi_001.location = (0.0, 0.0, 0.0)
ob_pii_kamiturugi_001.rotation_euler = (1.571, -0.0, 0.0)
ob_pii_kamiturugi_001.lineart.crease_threshold = 0.0
ob_pii_kamiturugi_001.use_mesh_mirror_x = True
_vg = ob_pii_kamiturugi_001.vertex_groups.new(name='ROOT')
_vg = ob_pii_kamiturugi_001.vertex_groups.new(name='BODY')
for _i, _w in zip([0, 1, 2, 3, 4, 5, 6, 7, 8, 9, 10, 11, 12, 13, 14, 15, 16, 17], [1.258e-05, 0.6808, 0.0, 0.000118, 0.0, 0.7618, 0.0001609, 5.959e-08, 0.8337, 1.258e-05, 0.6622, 0.0, 0.000118, 0.0, 0.7618, 0.0001609, 5.959e-08, 0.8337]): _vg.add([_i], _w, 'REPLACE')
_vg = ob_pii_kamiturugi_001.vertex_groups.new(name='ARM')
for _i, _w in zip([0, 1, 2, 3, 4, 5, 6, 7, 8, 9, 10, 11, 12, 13, 14, 15, 16, 17], [1.0, 0.1702, 1.0, 0.9999, 1.0, 0.1598, 0.9998, 1.0, 0.1299, 1.0, 0.1702, 1.0, 0.9999, 1.0, 0.1598, 0.9998, 1.0, 0.1299]): _vg.add([_i], _w, 'REPLACE')
_vg = ob_pii_kamiturugi_001.vertex_groups.new(name='HEAD')
for _i, _w in zip([1, 2, 4, 5, 7, 8, 10, 11, 13, 14, 16, 17], [0.149, 0.0, 0.0, 0.07835, 1.025e-11, 0.03637, 0.1676, 0.0, 0.0, 0.07835, 1.025e-11, 0.03637]): _vg.add([_i], _w, 'REPLACE')
_vg = ob_pii_kamiturugi_001.vertex_groups.new(name='EAR')
_vg = ob_pii_kamiturugi_001.vertex_groups.new(name='LEG')
_vg = ob_pii_kamiturugi_001.vertex_groups.new(name='TAIL')
_m = ob_pii_kamiturugi_001.modifiers.new('Armature', 'ARMATURE')
_m.object = ob_armature

# ---- collection membership
col_collection.objects.link(ob_pii_kamiturugi)
col_collection.objects.link(ob_armature)
col_collection.objects.link(ob_pii_kamiturugi_001)

# ---- scene / render settings (as saved in the file)
scene.frame_start = 1; scene.frame_end = 48; scene.frame_set(0)
scene.render.engine = 'BLENDER_EEVEE_NEXT'
scene.cycles.use_denoising = False
scene.cycles.samples = 128
scene.cycles.sampling_pattern = 'TABULATED_SOBOL'
scene.cycles.use_adaptive_sampling = False
scene.cycles.use_light_tree = False
scene.view_settings.view_transform = 'Filmic'
bpy.context.view_layer.update()

# ---- added for rendering (the .blend has no active camera and no usable light): camera, sun
cam_auto = bpy.data.cameras.new('AutoCamera')
cam_auto.lens = 50.0
cam_auto.sensor_width = 36.0
cam_auto.clip_end = 1000.0
ob_auto_camera = bpy.data.objects.new('AutoCamera', cam_auto)
scene.collection.objects.link(ob_auto_camera)
ob_auto_camera.location = (1.1748, -1.4379, 1.47239)
ob_auto_camera.rotation_euler = (1.09748, -7.21219e-08, 0.694738)
scene.camera = ob_auto_camera
light_auto_sun = bpy.data.lights.new('AutoSun', 'SUN')
light_auto_sun.energy = 3.0
light_auto_sun.angle = 0.0523599
ob_auto_sun = bpy.data.objects.new('AutoSun', light_auto_sun)
scene.collection.objects.link(ob_auto_sun)
ob_auto_sun.rotation_euler = (0.872665, 0.174533, 0.523599)
bpy.context.view_layer.update()
